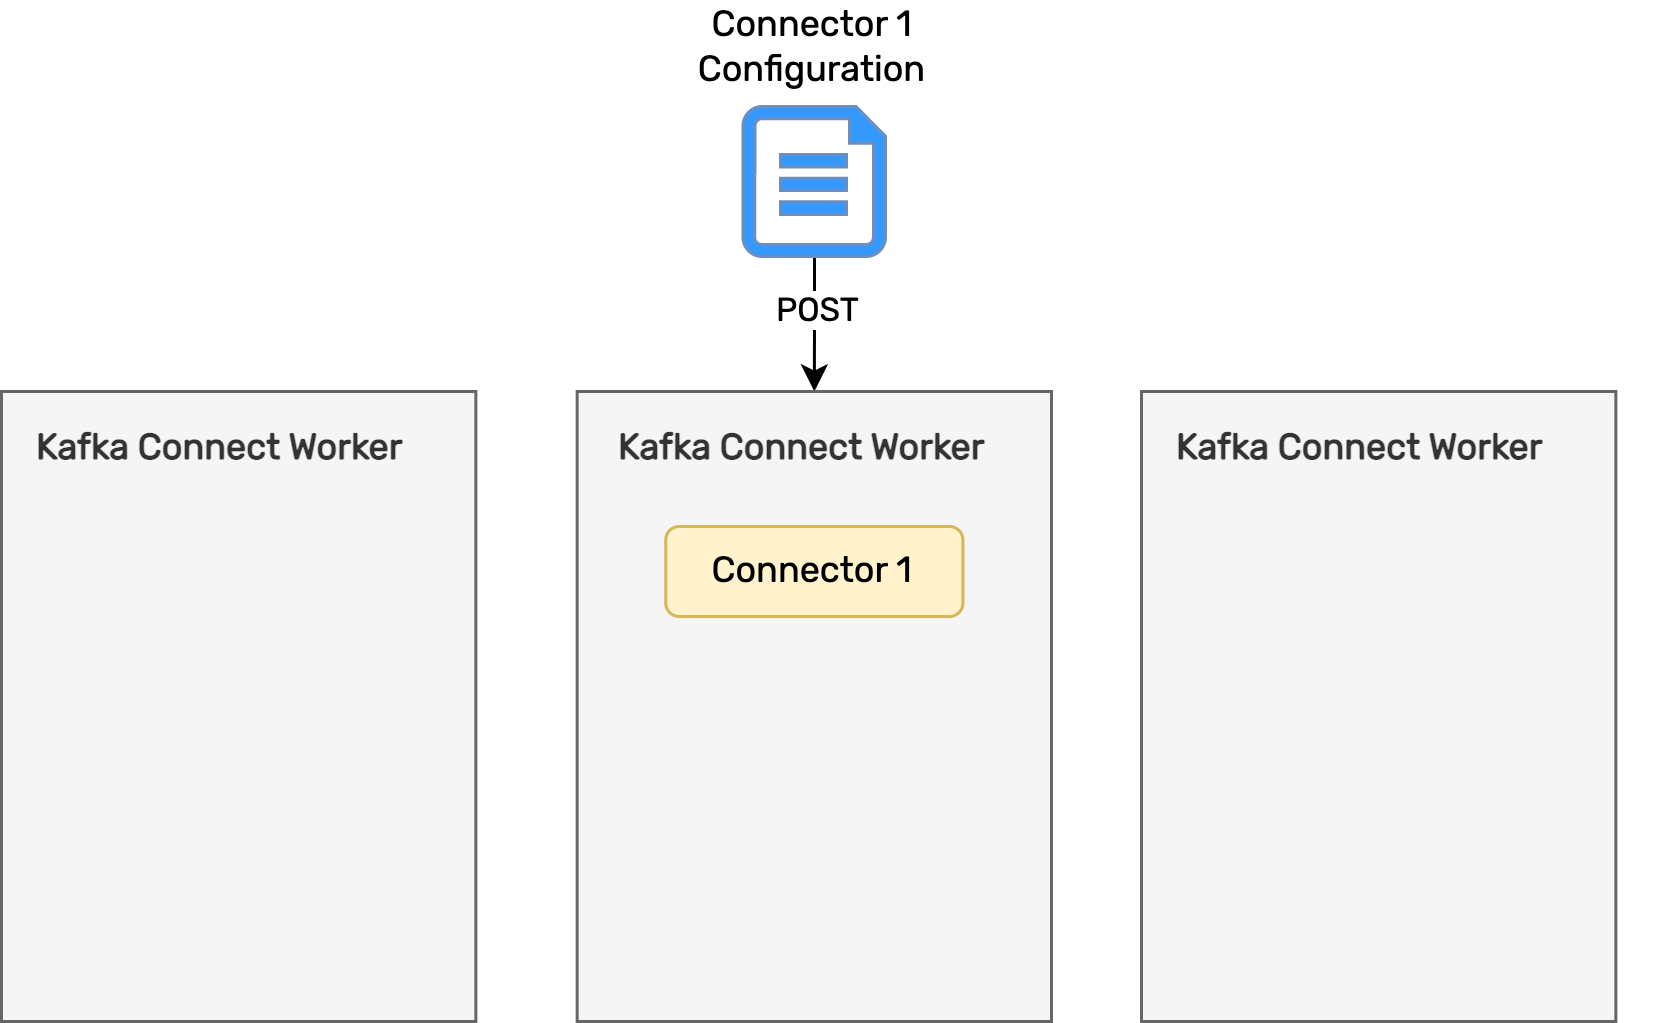

The diagram above was exported from draw.io. Its source (the exported page's mxGraphModel, read from the mxfile embedded in the PNG):
<mxGraphModel dx="954" dy="566" grid="1" gridSize="10" guides="1" tooltips="1" connect="1" arrows="1" fold="1" page="1" pageScale="1" pageWidth="827" pageHeight="1169" math="0" shadow="0">
  <root>
    <mxCell id="0" />
    <mxCell id="1" parent="0" />
    <mxCell id="2" style="edgeStyle=orthogonalEdgeStyle;rounded=0;orthogonalLoop=1;jettySize=auto;html=1;entryX=0.5;entryY=0;entryDx=0;entryDy=0;fontFamily=Rubik;fontSource=https%3A%2F%2Ffonts.googleapis.com%2Fcss%3Ffamily%3DRubik;" edge="1" source="4" target="5" parent="1">
      <mxGeometry relative="1" as="geometry" />
    </mxCell>
    <mxCell id="3" value="POST" style="edgeLabel;html=1;align=center;verticalAlign=middle;resizable=0;points=[];fontFamily=Rubik;fontSource=https%3A%2F%2Ffonts.googleapis.com%2Fcss%3Ffamily%3DRubik;" connectable="0" vertex="1" parent="2">
      <mxGeometry x="-0.2498" relative="1" as="geometry">
        <mxPoint as="offset" />
      </mxGeometry>
    </mxCell>
    <mxCell id="4" value="" style="verticalLabelPosition=bottom;html=1;verticalAlign=top;align=center;strokeColor=#6c8ebf;fillColor=#3399FF;shape=mxgraph.azure.cloud_services_configuration_file;pointerEvents=1;fontFamily=Rubik;fontSource=https%3A%2F%2Ffonts.googleapis.com%2Fcss%3Ffamily%3DRubik;" vertex="1" parent="1">
      <mxGeometry x="297.19" y="585" width="47.5" height="50" as="geometry" />
    </mxCell>
    <mxCell id="5" value="&lt;p style=&quot;line-height: 110%;&quot;&gt;&lt;br&gt;&lt;/p&gt;" style="rounded=0;whiteSpace=wrap;html=1;fillColor=#f5f5f5;fontColor=#333333;strokeColor=#666666;align=center;fontFamily=Rubik;fontSource=https%3A%2F%2Ffonts.googleapis.com%2Fcss%3Ffamily%3DRubik;" vertex="1" parent="1">
      <mxGeometry x="241.88" y="680" width="158.12" height="210" as="geometry" />
    </mxCell>
    <mxCell id="6" value="&lt;p style=&quot;line-height: 110%;&quot;&gt;&lt;br&gt;&lt;/p&gt;" style="rounded=0;whiteSpace=wrap;html=1;fillColor=#f5f5f5;fontColor=#333333;strokeColor=#666666;align=center;fontFamily=Rubik;fontSource=https%3A%2F%2Ffonts.googleapis.com%2Fcss%3Ffamily%3DRubik;" vertex="1" parent="1">
      <mxGeometry x="50" y="680" width="158.12" height="210" as="geometry" />
    </mxCell>
    <mxCell id="7" value="&lt;p style=&quot;line-height: 110%;&quot;&gt;&lt;br&gt;&lt;/p&gt;" style="rounded=0;whiteSpace=wrap;html=1;fillColor=#f5f5f5;fontColor=#333333;strokeColor=#666666;align=center;fontFamily=Rubik;fontSource=https%3A%2F%2Ffonts.googleapis.com%2Fcss%3Ffamily%3DRubik;" vertex="1" parent="1">
      <mxGeometry x="430" y="680" width="158.12" height="210" as="geometry" />
    </mxCell>
    <mxCell id="8" value="Connector 1" style="rounded=1;whiteSpace=wrap;html=1;fillColor=#fff2cc;strokeColor=#d6b656;fontFamily=Rubik;fontSource=https%3A%2F%2Ffonts.googleapis.com%2Fcss%3Ffamily%3DRubik;" vertex="1" parent="1">
      <mxGeometry x="271.41" y="725" width="99.06" height="30" as="geometry" />
    </mxCell>
    <mxCell id="9" value="&lt;meta charset=&quot;utf-8&quot;&gt;&lt;b style=&quot;border-color: var(--border-color); color: rgb(51, 51, 51); font-style: normal; font-variant-ligatures: normal; font-variant-caps: normal; letter-spacing: normal; orphans: 2; text-align: center; text-indent: 0px; text-transform: none; widows: 2; word-spacing: 0px; -webkit-text-stroke-width: 0px; text-decoration-thickness: initial; text-decoration-style: initial; text-decoration-color: initial; font-size: 12px;&quot;&gt;Kafka Connect Worker&lt;/b&gt;" style="text;whiteSpace=wrap;html=1;labelBackgroundColor=none;fontFamily=Rubik;fontSource=https%3A%2F%2Ffonts.googleapis.com%2Fcss%3Ffamily%3DRubik;" vertex="1" parent="1">
      <mxGeometry x="60" y="685" width="160" height="40" as="geometry" />
    </mxCell>
    <mxCell id="10" value="&lt;meta charset=&quot;utf-8&quot;&gt;&lt;b style=&quot;border-color: var(--border-color); color: rgb(51, 51, 51); font-style: normal; font-variant-ligatures: normal; font-variant-caps: normal; letter-spacing: normal; orphans: 2; text-align: center; text-indent: 0px; text-transform: none; widows: 2; word-spacing: 0px; -webkit-text-stroke-width: 0px; text-decoration-thickness: initial; text-decoration-style: initial; text-decoration-color: initial; font-size: 12px;&quot;&gt;Kafka Connect Worker&lt;/b&gt;" style="text;whiteSpace=wrap;html=1;labelBackgroundColor=none;fontFamily=Rubik;fontSource=https%3A%2F%2Ffonts.googleapis.com%2Fcss%3Ffamily%3DRubik;" vertex="1" parent="1">
      <mxGeometry x="254" y="685" width="160" height="40" as="geometry" />
    </mxCell>
    <mxCell id="11" value="&lt;meta charset=&quot;utf-8&quot;&gt;&lt;b style=&quot;border-color: var(--border-color); color: rgb(51, 51, 51); font-style: normal; font-variant-ligatures: normal; font-variant-caps: normal; letter-spacing: normal; orphans: 2; text-align: center; text-indent: 0px; text-transform: none; widows: 2; word-spacing: 0px; -webkit-text-stroke-width: 0px; text-decoration-thickness: initial; text-decoration-style: initial; text-decoration-color: initial; font-size: 12px;&quot;&gt;Kafka Connect Worker&lt;/b&gt;" style="text;whiteSpace=wrap;html=1;labelBackgroundColor=none;fontFamily=Rubik;fontSource=https%3A%2F%2Ffonts.googleapis.com%2Fcss%3Ffamily%3DRubik;" vertex="1" parent="1">
      <mxGeometry x="440" y="685" width="160" height="40" as="geometry" />
    </mxCell>
    <mxCell id="12" value="Connector 1 Configuration" style="text;html=1;strokeColor=none;fillColor=none;align=center;verticalAlign=middle;whiteSpace=wrap;rounded=0;fontFamily=Rubik;fontSource=https%3A%2F%2Ffonts.googleapis.com%2Fcss%3Ffamily%3DRubik;" vertex="1" parent="1">
      <mxGeometry x="278.28" y="550" width="85.31" height="30" as="geometry" />
    </mxCell>
  </root>
</mxGraphModel>